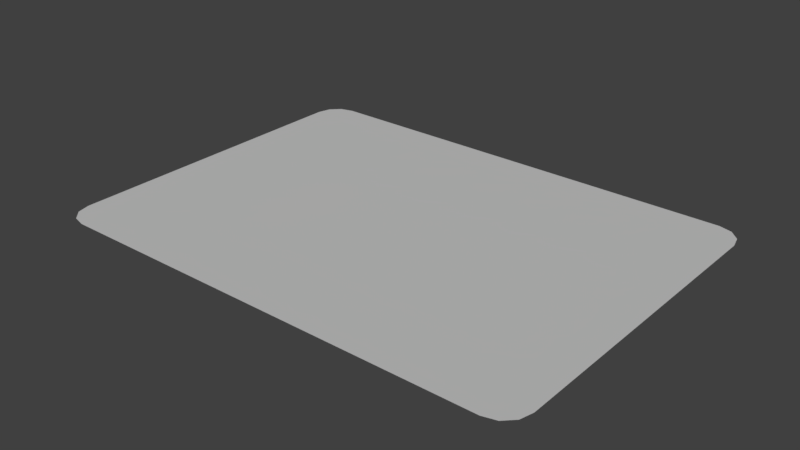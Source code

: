 # Source: NameTagMenuBkgBlender.blend  (saved by Blender 2.79.0; exported with 4.5.12 LTS)
import bpy
from mathutils import Matrix  # noqa: F401  (used for matrix-valued properties, if any)

bpy.ops.wm.read_factory_settings(use_empty=True)
scene = bpy.context.scene
scene.name = 'Scene'

# ---- collections
col_collection_1 = bpy.data.collections.new('Collection 1'); scene.collection.children.link(col_collection_1)

# ---- materials (node trees are filled in below, after node groups)
mat_material_001 = bpy.data.materials.new('Material.001')
mat_material_001.alpha_threshold = 0.0
mat_material_001.use_transparent_shadow = False
mat_material_001.preview_render_type = 'FLAT'
mat_material_001.diffuse_color = (1.0, 1.0, 1.0, 1.0)
mat_material_001.specular_color = (0.0, 0.0, 0.0)
mat_material_001.roughness = 0.5
mat_material_001.specular_intensity = 0.0

# ---- material node trees

# ---- world
world_world = bpy.data.worlds.new('World'); scene.world = world_world
world_world.color = (0.05088, 0.05088, 0.05088)
world_world.use_sun_shadow = False
world_world.sun_shadow_jitter_overblur = 0.0
world_world.cycles.sampling_method = 'MANUAL'

# ---- lights
light_sun = bpy.data.lights.new('Sun', 'SUN')
light_sun.transmission_factor = 0.0
light_sun.angle = 0.1993
light_sun.energy = 1.0
light_sun.shadow_buffer_clip_start = 0.5
light_sun.shadow_soft_size = 0.1
light_sun.shadow_cascade_max_distance = 1000.0

# ---- meshes
me_plane = bpy.data.meshes.new('Plane')
me_plane.from_pydata([(-1.186, -1.0, 0.0), (-1.331, -0.8546, 0.0), (-1.259, -0.9805, 0.0), (-1.312, -0.9273, 0.0), (1.393, -0.8546, 0.0), (1.248, -1.0, 0.0), (1.374, -0.9273, 0.0), (1.321, -0.9805, 0.0), (-1.186, 1.0, 0.0), (-1.331, 0.8546, 0.0), (-1.259, 0.9805, 0.0), (-1.312, 0.9273, 0.0), (1.248, 1.0, 0.0), (1.393, 0.8546, 0.0), (1.321, 0.9805, 0.0), (1.374, 0.9273, 0.0)], [], [(1, 3, 2, 0, 5, 7, 6, 4, 13, 15, 14, 12, 8, 10, 11, 9)])
_uv = me_plane.uv_layers.new(name='UVMap')
_uv.uv.foreach_set('vector', [8.459e-05, 0.07276, 0.007227, 0.03642, 0.02674, 0.009821, 0.05339, 8.454e-05, 0.946, 8.454e-05, 0.9727, 0.009821, 0.9922, 0.03642, 0.9993, 0.07276, 0.9993, 0.9272, 0.9922, 0.9636, 0.9727, 0.9902, 0.946, 0.9999, 0.05339, 0.9999, 0.02674, 0.9902, 0.007226, 0.9636, 8.455e-05, 0.9272])
me_plane.materials.append(mat_material_001)
me_plane.use_remesh_preserve_volume = False
me_plane.use_remesh_preserve_attributes = False
me_plane.use_mirror_vertex_groups = False
me_plane.update()

# ---- objects
ob_sun = bpy.data.objects.new('Sun', light_sun)
ob_plane = bpy.data.objects.new('Plane', me_plane)

# ---- transforms, parenting, visibility, modifiers, constraints
ob_sun.location = (0.0, 0.0, 0.0)
ob_sun.lineart.crease_threshold = 0.0
ob_plane.location = (0.0, 0.0, 0.0)
ob_plane.lineart.crease_threshold = 0.0

# ---- collection membership
col_collection_1.objects.link(ob_sun)
col_collection_1.objects.link(ob_plane)

# ---- scene / render settings (as saved in the file)
scene.frame_start = 1; scene.frame_end = 250; scene.frame_set(3)
scene.render.engine = 'BLENDER_EEVEE_NEXT'
scene.render.resolution_percentage = 50
scene.render.dither_intensity = 0.0
scene.cycles.use_denoising = False
scene.cycles.samples = 128
scene.cycles.sampling_pattern = 'TABULATED_SOBOL'
scene.cycles.use_adaptive_sampling = False
scene.cycles.use_light_tree = False
scene.cycles.blur_glossy = 0.0
scene.cycles.sample_clamp_indirect = 0.0
scene.view_settings.view_transform = 'Standard'
bpy.context.view_layer.update()

# ---- added for rendering (the .blend has no active camera): camera
cam_auto = bpy.data.cameras.new('AutoCamera')
cam_auto.lens = 50.0
cam_auto.sensor_width = 36.0
cam_auto.clip_end = 1000.0
ob_auto_camera = bpy.data.objects.new('AutoCamera', cam_auto)
scene.collection.objects.link(ob_auto_camera)
ob_auto_camera.location = (3.15835, -3.75275, 2.50183)
ob_auto_camera.rotation_euler = (1.09748, -7.21219e-08, 0.694738)
scene.camera = ob_auto_camera
bpy.context.view_layer.update()
